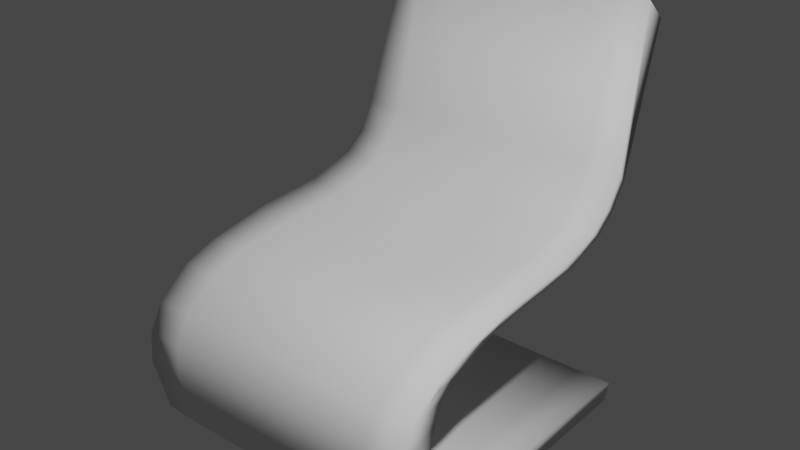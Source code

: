 # Source: Futuristic_chair_mk1.blend  (saved by Blender 2.82.7; exported with 4.5.12 LTS)
import bpy
from mathutils import Matrix  # noqa: F401  (used for matrix-valued properties, if any)

bpy.ops.wm.read_factory_settings(use_empty=True)
scene = bpy.context.scene
scene.name = 'Scene'

# ---- collections
col_collection = bpy.data.collections.new('Collection'); scene.collection.children.link(col_collection)

# ---- materials (node trees are filled in below, after node groups)
mat_material_001 = bpy.data.materials.new('Material.001')
mat_material_001.use_transparent_shadow = False
mat_material_001.roughness = 1.0
mat_material_001.specular_intensity = 0.0

# ---- material node trees

# ---- world
world_world = bpy.data.worlds.new('World'); scene.world = world_world
world_world.use_nodes = True; world_world.node_tree.nodes.clear()
_N = world_world.node_tree.nodes; _L = world_world.node_tree.links
n0 = _N.new('ShaderNodeOutputWorld'); n0.name = 'World Output'; n0.location = (300, 300)
n1 = _N.new('ShaderNodeBackground'); n1.name = 'Background'; n1.location = (10, 300)
n1.inputs[0].default_value = (0.05088, 0.05088, 0.05088, 1.0)
_L.new(n1.outputs[0], n0.inputs[0])
n0.is_active_output = True
world_world.color = (0.05088, 0.05088, 0.05088)
world_world.use_sun_shadow = False
world_world.sun_shadow_jitter_overblur = 0.0

# ---- lights
light_light = bpy.data.lights.new('Light', 'POINT')
light_light.transmission_factor = 0.0
light_light.energy = 1000.0
light_light.shadow_soft_size = 0.1
light_light.shadow_maximum_resolution = 0.006
light_light.use_absolute_resolution = True

# ---- meshes
me_plane = bpy.data.meshes.new('Plane')
me_plane.from_pydata([(-0.99, 1.062, 0.1005), (0.99, 1.062, 0.1005), (-1.0, 1.0, 0.0), (1.0, 1.0, 0.0), (-1.0, -1.1, 0.2), (1.0, -1.1, 0.2), (-1.0, -1.2, 0.6), (1.0, -1.2, 0.6), (-1.0, -1.18, 0.8), (1.0, -1.18, 0.8), (-0.9322, 1.2, 2.724), (0.9322, 1.2, 2.724), (-1.0, 0.6361, 1.415), (-1.0, 0.2991, 1.326), (1.0, 0.2991, 1.326), (1.0, 0.6361, 1.415), (-1.0, 0.9104, 1.714), (-1.0, 0.7891, 1.532), (1.0, 0.7891, 1.532), (1.0, 0.9104, 1.714), (-1.0, -0.1708, 1.3), (-1.0, -0.6175, 1.228), (1.0, -0.6175, 1.228), (1.0, -0.1708, 1.3), (-1.0, -1.018, 0.08695), (-1.0, -0.7707, 0.008931), (1.0, -0.7707, 0.008931), (1.0, -1.018, 0.08695), (-0.99, -0.9175, 0.6405), (0.99, -0.9175, 0.6405), (-0.99, 1.242, 2.621), (0.99, 1.242, 2.621), (0.99, 0.735, 1.374), (0.99, 0.4316, 1.271), (-0.99, 0.4316, 1.271), (-0.99, 0.735, 1.374), (-0.99, 0.8727, 1.479), (-0.99, 0.9818, 1.643), (0.99, 0.9818, 1.643), (0.99, 0.8727, 1.479), (-0.99, -0.3932, 1.205), (-0.99, 0.008781, 1.238), (0.99, 0.008781, 1.238), (0.99, -0.3932, 1.205), (-0.99, -0.2051, 0.1412), (0.99, -0.2051, 0.1412), (-1.0, -1.084, 0.9737), (-1.0, -0.856, 1.148), (-0.9942, -0.8484, 1.095), (1.0, -0.856, 1.148), (1.0, -1.084, 0.9737), (0.9942, -0.8484, 1.095), (0.0, 1.0, 0.0), (0.0, -1.1, 0.2), (0.0, 1.062, 0.1005), (0.0, -0.9175, 0.6405), (0.0, -1.2, 0.6), (0.0, -1.18, 0.8), (0.0, 1.2, 2.8), (0.0, 0.2991, 1.23), (0.0, 0.6361, 1.319), (0.0, 0.9104, 1.714), (0.0, 0.7891, 1.532), (0.0, -0.1708, 1.204), (0.0, -0.6175, 1.228), (0.0, -1.018, 0.08695), (0.0, -0.7707, 0.008931), (0.0, 1.242, 2.621), (0.0, 0.4316, 1.175), (0.0, 0.735, 1.278), (0.0, 0.9818, 1.643), (0.0, 0.8727, 1.479), (0.0, 0.008781, 1.142), (0.0, -0.3932, 1.175), (0.0, -0.2051, 0.1412), (0.0, -1.084, 0.9737), (0.0, -0.856, 1.148), (-0.5, 1.0, 0.0), (-0.495, 1.062, 0.1005), (-0.5, 0.2991, 1.271), (-0.5, 0.7891, 1.532), (-0.5, -0.6175, 1.228), (-0.5, -0.7707, 0.008931), (-0.495, 0.4316, 1.216), (-0.495, 0.8727, 1.479), (-0.495, -0.3932, 1.205), (-0.495, -0.2051, 0.1412), (-0.5, -0.856, 1.148), (-0.5, -1.1, 0.2), (-0.495, -0.9175, 0.6405), (-0.5, -1.2, 0.6), (-0.5, -1.18, 0.8), (-0.5, 1.2, 2.8), (-0.5, 0.6361, 1.36), (-0.5, 0.9104, 1.714), (-0.5, -0.1708, 1.245), (-0.5, -1.018, 0.08695), (-0.495, 1.242, 2.621), (-0.495, 0.735, 1.319), (-0.495, 0.9818, 1.643), (-0.495, 0.008781, 1.183), (-0.5, -1.084, 0.9737), (0.5, -1.1, 0.2), (0.495, -0.9175, 0.6405), (0.5, -1.2, 0.6), (0.5, -1.18, 0.8), (0.5, 1.2, 2.8), (0.5, 0.6361, 1.36), (0.5, 0.9104, 1.714), (0.5, -0.1708, 1.245), (0.5, -1.018, 0.08695), (0.495, 1.242, 2.621), (0.495, 0.735, 1.319), (0.495, 0.9818, 1.643), (0.495, 0.008781, 1.183), (0.5, -1.084, 0.9737), (0.5, 1.0, 0.0), (0.495, 1.062, 0.1005), (0.5, 0.2991, 1.271), (0.5, 0.7891, 1.532), (0.5, -0.6175, 1.228), (0.5, -0.7707, 0.008931), (0.495, 0.4316, 1.216), (0.495, 0.8727, 1.479), (0.495, -0.3932, 1.205), (0.495, -0.2051, 0.1412), (0.5, -0.856, 1.148), (-0.25, -1.1, 0.2), (-0.2475, -0.9175, 0.6405), (-0.25, -1.2, 0.6), (-0.25, -1.18, 0.8), (-0.25, 1.2, 2.8), (-0.25, 0.6361, 1.342), (-0.25, 0.9104, 1.714), (-0.25, -0.1708, 1.228), (-0.25, -1.018, 0.08695), (-0.2475, 1.242, 2.621), (-0.2475, 0.735, 1.302), (-0.2475, 0.9818, 1.643), (-0.2475, 0.008781, 1.166), (-0.25, -1.084, 0.9737), (-0.25, 1.0, 0.0), (-0.2475, 1.062, 0.1005), (-0.25, 0.2991, 1.254), (-0.25, 0.7891, 1.532), (-0.25, -0.6175, 1.228), (-0.25, -0.7707, 0.008931), (-0.2475, 0.4316, 1.198), (-0.2475, 0.8727, 1.479), (-0.2475, -0.3932, 1.205), (-0.2475, -0.2051, 0.1412), (-0.25, -0.856, 1.148), (0.25, 1.0, 0.0), (0.2475, 1.062, 0.1005), (0.25, 0.2991, 1.254), (0.25, 0.7891, 1.532), (0.25, -0.6175, 1.228), (0.25, -0.7707, 0.008931), (0.2475, 0.4316, 1.198), (0.2475, 0.8727, 1.479), (0.2475, -0.3932, 1.205), (0.2475, -0.2051, 0.1412), (0.25, -0.856, 1.148), (0.25, -1.1, 0.2), (0.2475, -0.9175, 0.6405), (0.25, -1.2, 0.6), (0.25, -1.18, 0.8), (0.25, 1.2, 2.8), (0.25, 0.6361, 1.342), (0.25, 0.9104, 1.714), (0.25, -0.1708, 1.228), (0.25, -1.018, 0.08695), (0.2475, 1.242, 2.621), (0.2475, 0.735, 1.302), (0.2475, 0.9818, 1.643), (0.2475, 0.008781, 1.166), (0.25, -1.084, 0.9737), (-0.75, 1.0, 0.0), (-0.7425, 1.062, 0.1005), (-0.75, 0.2991, 1.299), (-0.75, 0.7891, 1.532), (-0.75, -0.6175, 1.228), (-0.75, -0.7707, 0.008931), (-0.7425, 0.4316, 1.243), (-0.7425, 0.8727, 1.479), (-0.7425, -0.3932, 1.205), (-0.7425, -0.2051, 0.1412), (-0.75, -0.856, 1.148), (-0.75, -1.1, 0.2), (-0.7425, -0.9175, 0.6405), (-0.75, -1.2, 0.6), (-0.75, -1.18, 0.8), (-0.75, 1.2, 2.8), (-0.75, 0.6361, 1.387), (-0.75, 0.9104, 1.714), (-0.75, -0.1708, 1.272), (-0.75, -1.018, 0.08695), (-0.7425, 1.242, 2.621), (-0.7425, 0.735, 1.346), (-0.7425, 0.9818, 1.643), (-0.7425, 0.008781, 1.211), (-0.75, -1.084, 0.9737), (0.7535, -1.1, 0.2), (0.7459, -0.9175, 0.6405), (0.7535, -1.2, 0.6), (0.7535, -1.18, 0.8), (0.7535, 1.2, 2.8), (0.7535, 0.6361, 1.387), (0.7535, 0.9104, 1.714), (0.7535, -0.1708, 1.273), (0.7535, -1.018, 0.08695), (0.7459, 1.242, 2.621), (0.7459, 0.735, 1.346), (0.7459, 0.9818, 1.643), (0.7459, 0.008781, 1.211), (0.7535, -1.084, 0.9737), (0.7535, 1.0, 0.0), (0.7459, 1.062, 0.1005), (0.7535, 0.2991, 1.299), (0.7535, 0.7891, 1.532), (0.7535, -0.6175, 1.228), (0.7535, -0.7707, 0.008931), (0.7459, 0.4316, 1.243), (0.7459, 0.8727, 1.479), (0.7459, -0.3932, 1.205), (0.7459, -0.2051, 0.1412), (0.7535, -0.856, 1.148), (-0.99, -0.6624, 1.116), (-0.99, -0.7814, 1.025), (-0.993, -0.8166, 1.093), (0.99, -0.7814, 1.025), (0.99, -0.6624, 1.116), (0.993, -0.8166, 1.093), (0.0, -0.6606, 1.109), (0.0, -0.7814, 1.025), (-0.495, -0.6624, 1.116), (-0.495, -0.7814, 1.025), (0.495, -0.6624, 1.116), (0.495, -0.7814, 1.025), (-0.2475, -0.7814, 1.025), (-0.2475, -0.6624, 1.116), (0.2475, -0.7814, 1.025), (0.2475, -0.6624, 1.116), (-0.7425, -0.7814, 1.025), (-0.7425, -0.6624, 1.116), (0.7459, -0.7814, 1.025), (0.7459, -0.6624, 1.116), (-0.99, -0.8657, 0.8983), (-0.99, -0.9175, 0.7271), (-0.9933, -1.011, 0.8138), (0.99, -0.9175, 0.7271), (0.99, -0.8657, 0.8983), (0.9933, -1.011, 0.8138), (0.0, -0.8657, 0.8983), (0.0, -0.9175, 0.7271), (-0.495, -0.8657, 0.8983), (-0.495, -0.9175, 0.7271), (0.495, -0.8657, 0.8983), (0.495, -0.9175, 0.7271), (-0.2475, -0.9175, 0.7271), (-0.2475, -0.8657, 0.8983), (0.2475, -0.9175, 0.7271), (0.2475, -0.8657, 0.8983), (-0.7425, -0.9175, 0.7271), (-0.7425, -0.8657, 0.8983), (0.7459, -0.9175, 0.7271), (0.7459, -0.8657, 0.8983), (-0.99, -0.9001, 0.4899), (-0.99, -0.8214, 0.3506), (-0.9925, -0.9417, 0.3684), (0.99, -0.8214, 0.3506), (0.99, -0.9001, 0.4899), (0.9925, -0.9417, 0.3684), (0.0, -0.9001, 0.4899), (0.0, -0.8214, 0.3506), (-0.495, -0.9001, 0.4899), (-0.495, -0.8214, 0.3506), (0.495, -0.9001, 0.4899), (0.495, -0.8214, 0.3506), (-0.2475, -0.8214, 0.3506), (-0.2475, -0.9001, 0.4899), (0.2475, -0.8214, 0.3506), (0.2475, -0.9001, 0.4899), (-0.7425, -0.8214, 0.3506), (-0.7425, -0.9001, 0.4899), (0.7459, -0.8214, 0.3506), (0.7459, -0.9001, 0.4899), (-0.99, -0.7752, 0.3052), (-0.99, -0.6529, 0.2391), (-0.9921, -0.7864, 0.2188), (0.99, -0.6529, 0.2391), (0.99, -0.7752, 0.3052), (0.9921, -0.7864, 0.2188), (0.0, -0.7752, 0.3052), (0.0, -0.6529, 0.2391), (-0.495, -0.7752, 0.3052), (-0.495, -0.6529, 0.2391), (0.495, -0.7752, 0.3052), (0.495, -0.6529, 0.2391), (-0.2475, -0.6529, 0.2391), (-0.2475, -0.7752, 0.3052), (0.2475, -0.6529, 0.2391), (0.2475, -0.7752, 0.3052), (-0.7425, -0.6529, 0.2391), (-0.7425, -0.7752, 0.3052), (0.7459, -0.6529, 0.2391), (0.7459, -0.7752, 0.3052)], [], [(196, 188, 4, 24), (284, 267, 28, 189), (188, 190, 6, 4), (190, 191, 8, 6), (29, 203, 265, 250), (191, 201, 46, 8), (179, 193, 12, 13), (194, 192, 10, 16), (208, 219, 18, 19), (219, 207, 15, 18), (209, 220, 22, 23), (195, 179, 13, 20), (210, 221, 26, 27), (221, 216, 3, 26), (291, 306, 285, 270), (264, 247, 228, 243), (55, 128, 259, 254), (48, 47, 21, 40, 227, 229), (183, 34, 35, 198), (199, 37, 30, 197), (213, 38, 39, 223), (223, 39, 32, 212), (214, 42, 43, 224), (200, 41, 34, 183), (27, 26, 45, 290, 292), (225, 45, 1, 217), (16, 10, 30, 37), (231, 246, 224, 43), (26, 3, 1, 45), (21, 20, 41, 40), (206, 11, 31, 211), (7, 5, 272, 271, 29), (177, 2, 0, 178), (15, 14, 33, 32), (271, 286, 203, 29), (23, 22, 43, 42), (13, 12, 35, 34), (14, 23, 42, 33), (20, 13, 34, 41), (17, 16, 37, 36), (273, 280, 128, 55), (25, 24, 289, 288, 44), (244, 227, 40, 185), (19, 18, 39, 38), (24, 4, 269, 268, 287, 289), (51, 50, 9, 252, 251, 230, 232), (12, 17, 36, 35), (8, 46, 48, 229, 228, 247, 249), (5, 27, 292, 291, 270, 272), (18, 15, 32, 39), (11, 19, 38, 31), (251, 266, 245, 230), (2, 25, 44, 0), (46, 47, 48), (49, 50, 51), (215, 50, 49, 226), (187, 181, 21, 47), (162, 156, 64, 76), (140, 75, 76, 151), (152, 52, 54, 153), (131, 58, 67, 136), (150, 74, 54, 142), (294, 301, 161, 74), (175, 72, 68, 158), (139, 72, 73, 149), (148, 71, 69, 137), (138, 70, 71, 148), (174, 70, 67, 172), (158, 68, 69, 173), (89, 189, 263, 256), (257, 262, 241, 238), (262, 253, 234, 241), (299, 294, 74, 150), (146, 141, 52, 66), (135, 146, 66, 65), (170, 154, 59, 63), (134, 145, 64, 63), (144, 132, 60, 62), (133, 144, 62, 61), (169, 167, 58, 61), (154, 168, 60, 59), (166, 176, 75, 57), (165, 166, 57, 56), (163, 165, 56, 53), (297, 302, 281, 278), (171, 163, 53, 65), (194, 180, 80, 94), (180, 193, 93, 80), (195, 181, 81, 95), (196, 182, 82, 96), (182, 177, 77, 82), (199, 99, 84, 184), (184, 84, 98, 198), (200, 100, 85, 185), (296, 299, 150, 86), (186, 86, 78, 178), (192, 92, 97, 197), (201, 101, 87, 187), (151, 145, 81, 87), (141, 77, 78, 142), (139, 100, 83, 147), (138, 99, 97, 136), (147, 83, 98, 137), (237, 242, 160, 124), (235, 244, 185, 85), (260, 255, 236, 239), (277, 282, 164, 103), (134, 143, 79, 95), (133, 131, 92, 94), (143, 132, 93, 79), (130, 140, 101, 91), (129, 130, 91, 90), (127, 129, 90, 88), (275, 284, 189, 89), (135, 127, 88, 96), (210, 202, 102, 110), (202, 204, 104, 102), (204, 205, 105, 104), (205, 215, 115, 105), (218, 207, 107, 118), (208, 206, 106, 108), (209, 218, 118, 109), (266, 257, 238, 245), (222, 122, 112, 212), (213, 113, 111, 211), (214, 114, 122, 222), (216, 116, 117, 217), (226, 220, 120, 126), (176, 115, 126, 162), (167, 106, 111, 172), (161, 125, 117, 153), (298, 305, 225, 125), (175, 114, 124, 160), (159, 123, 112, 173), (174, 113, 123, 159), (157, 152, 116, 121), (171, 157, 121, 110), (170, 156, 120, 109), (155, 168, 107, 119), (169, 155, 119, 108), (65, 53, 127, 135), (303, 296, 86, 186), (53, 56, 129, 127), (56, 57, 130, 129), (57, 75, 140, 130), (59, 60, 132, 143), (61, 58, 131, 133), (63, 59, 143, 134), (282, 273, 55, 164), (164, 55, 254, 261), (253, 260, 239, 234), (242, 233, 73, 160), (68, 147, 137, 69), (70, 138, 136, 67), (72, 139, 147, 68), (52, 141, 142, 54), (76, 64, 145, 151), (94, 80, 144, 133), (80, 93, 132, 144), (95, 81, 145, 134), (96, 82, 146, 135), (82, 77, 141, 146), (99, 138, 148, 84), (84, 148, 137, 98), (100, 139, 149, 85), (300, 295, 276, 279), (86, 150, 142, 78), (92, 131, 136, 97), (101, 140, 151, 87), (61, 62, 155, 169), (62, 60, 168, 155), (63, 64, 156, 170), (65, 66, 157, 171), (66, 52, 152, 157), (70, 174, 159, 71), (71, 159, 173, 69), (72, 175, 160, 73), (302, 293, 274, 281), (74, 161, 153, 54), (58, 167, 172, 67), (75, 176, 162, 76), (110, 102, 163, 171), (286, 277, 103, 203), (102, 104, 165, 163), (104, 105, 166, 165), (105, 115, 176, 166), (118, 107, 168, 154), (108, 106, 167, 169), (109, 118, 154, 170), (301, 298, 125, 161), (203, 103, 258, 265), (246, 237, 124, 224), (103, 164, 261, 258), (122, 158, 173, 112), (113, 174, 172, 111), (114, 175, 158, 122), (116, 152, 153, 117), (126, 120, 156, 162), (46, 201, 187, 47), (10, 192, 197, 30), (44, 186, 178, 0), (304, 287, 268, 283), (41, 200, 185, 40), (36, 184, 198, 35), (37, 199, 184, 36), (25, 2, 177, 182), (24, 25, 182, 196), (20, 21, 181, 195), (17, 12, 193, 180), (16, 17, 180, 194), (87, 81, 181, 187), (77, 177, 178, 78), (100, 200, 183, 83), (99, 199, 197, 97), (83, 183, 198, 98), (240, 235, 85, 149), (255, 264, 243, 236), (128, 89, 256, 259), (280, 275, 89, 128), (95, 79, 179, 195), (94, 92, 192, 194), (79, 93, 193, 179), (91, 101, 201, 191), (90, 91, 191, 190), (88, 90, 190, 188), (295, 304, 283, 276), (96, 88, 188, 196), (49, 22, 220, 226), (3, 216, 217, 1), (42, 214, 222, 33), (38, 213, 211, 31), (33, 222, 212, 32), (233, 240, 149, 73), (22, 49, 51, 232, 231, 43), (9, 7, 29, 250, 252), (305, 290, 45, 225), (23, 14, 218, 209), (19, 11, 206, 208), (14, 15, 207, 218), (9, 50, 215, 205), (7, 9, 205, 204), (5, 7, 204, 202), (293, 300, 279, 274), (27, 5, 202, 210), (115, 215, 226, 126), (106, 206, 211, 111), (125, 225, 217, 117), (306, 297, 278, 285), (114, 214, 224, 124), (123, 223, 212, 112), (113, 213, 223, 123), (121, 116, 216, 221), (110, 121, 221, 210), (109, 120, 220, 209), (119, 107, 207, 219), (108, 119, 219, 208), (227, 228, 229), (230, 231, 232), (246, 231, 230, 245), (240, 233, 234, 239), (244, 235, 236, 243), (242, 237, 238, 241), (235, 240, 239, 236), (233, 242, 241, 234), (227, 244, 243, 228), (237, 246, 245, 238), (189, 28, 248, 263), (247, 248, 249), (250, 251, 252), (266, 251, 250, 265), (260, 253, 254, 259), (264, 255, 256, 263), (262, 257, 258, 261), (255, 260, 259, 256), (253, 262, 261, 254), (247, 264, 263, 248), (257, 266, 265, 258), (6, 8, 249, 248, 28), (267, 268, 269), (270, 271, 272), (286, 271, 270, 285), (280, 273, 274, 279), (284, 275, 276, 283), (282, 277, 278, 281), (275, 280, 279, 276), (273, 282, 281, 274), (267, 284, 283, 268), (277, 286, 285, 278), (4, 6, 28, 267, 269), (287, 288, 289), (290, 291, 292), (306, 291, 290, 305), (300, 293, 294, 299), (304, 295, 296, 303), (302, 297, 298, 301), (295, 300, 299, 296), (293, 302, 301, 294), (287, 304, 303, 288), (297, 306, 305, 298), (288, 303, 186, 44)])
me_plane.polygons.foreach_set('use_smooth', [True] * 300)
_uv = me_plane.uv_layers.new(name='UVMap')
_uv.uv.foreach_set('vector', [0.125, 0.0, 0.125, 0.0, 0.0, 0.0, 0.0, 0.0, 0.125, 0.0, 0.0, 0.0, 0.0, 0.0, 0.125, 0.0, 0.125, 0.0, 0.125, 0.0, 0.0, 0.0, 0.0, 0.0, 0.125, 0.0, 0.125, 0.0, 0.0, 0.0, 0.0, 0.0, 1.0, 0.0, 0.8767, 0.0, 0.8767, 0.0, 1.0, 0.0, 0.125, 0.0, 0.125, 0.0, 0.0, 0.0, 0.0, 0.0, 0.125, 0.0, 0.125, 0.0, 0.0, 0.0, 0.0, 0.0, 0.125, 0.0, 0.125, 0.0, 0.0, 0.0, 0.0, 0.0, 0.8767, 0.0, 0.8767, 0.0, 1.0, 0.0, 1.0, 0.0, 0.8767, 0.0, 0.8767, 0.0, 1.0, 0.0, 1.0, 0.0, 0.8767, 0.0, 0.8767, 0.0, 1.0, 0.0, 1.0, 0.0, 0.125, 0.0, 0.125, 0.0, 0.0, 0.0, 0.0, 0.0, 0.8767, 0.0, 0.8767, 0.04861, 1.0, 0.04861, 1.0, 0.0, 0.8767, 0.04861, 0.8767, 1.0, 1.0, 1.0, 1.0, 0.04861, 1.0, 0.0, 0.8767, 0.0, 0.8767, 0.0, 1.0, 0.0, 0.125, 0.0, 0.0, 0.0, 0.0, 0.0, 0.125, 0.0, 0.5, 0.0, 0.375, 0.0, 0.375, 0.0, 0.5, 0.0, 0.0, 0.0, 0.0, 0.0, 0.0, 0.0, 0.0, 0.0, 0.0, 0.0, 0.0, 0.0, 0.125, 0.0, 0.0, 0.0, 0.0, 0.0, 0.125, 0.0, 0.125, 0.0, 0.0, 0.0, 0.0, 0.0, 0.125, 0.0, 0.8767, 0.0, 1.0, 0.0, 1.0, 0.0, 0.8767, 0.0, 0.8767, 0.0, 1.0, 0.0, 1.0, 0.0, 0.8767, 0.0, 0.8767, 0.0, 1.0, 0.0, 1.0, 0.0, 0.8767, 0.0, 0.125, 0.0, 0.0, 0.0, 0.0, 0.0, 0.125, 0.0, 1.0, 0.0, 1.0, 0.04861, 1.0, 0.04861, 1.0, 0.006625, 1.0, 0.0, 0.8767, 0.04861, 1.0, 0.04861, 1.0, 1.0, 0.8767, 1.0, 0.0, 0.0, 0.0, 0.0, 0.0, 0.0, 0.0, 0.0, 1.0, 0.0, 0.8767, 0.0, 0.8767, 0.0, 1.0, 0.0, 1.0, 0.04861, 1.0, 1.0, 1.0, 1.0, 1.0, 0.04861, 0.0, 0.0, 0.0, 0.0, 0.0, 0.0, 0.0, 0.0, 0.8767, 0.0, 1.0, 0.0, 1.0, 0.0, 0.8767, 0.0, 1.0, 0.0, 1.0, 0.0, 1.0, 0.0, 1.0, 0.0, 1.0, 0.0, 0.125, 1.0, 0.0, 1.0, 0.0, 1.0, 0.125, 1.0, 1.0, 0.0, 1.0, 0.0, 1.0, 0.0, 1.0, 0.0, 1.0, 0.0, 0.8767, 0.0, 0.8767, 0.0, 1.0, 0.0, 1.0, 0.0, 1.0, 0.0, 1.0, 0.0, 1.0, 0.0, 0.0, 0.0, 0.0, 0.0, 0.0, 0.0, 0.0, 0.0, 1.0, 0.0, 1.0, 0.0, 1.0, 0.0, 1.0, 0.0, 0.0, 0.0, 0.0, 0.0, 0.0, 0.0, 0.0, 0.0, 0.0, 0.0, 0.0, 0.0, 0.0, 0.0, 0.0, 0.0, 0.5, 0.0, 0.375, 0.0, 0.375, 0.0, 0.5, 0.0, 0.0, 0.04861, 0.0, 0.0, 0.0, 0.0, 0.0, 0.006625, 0.0, 0.04861, 0.125, 0.0, 0.0, 0.0, 0.0, 0.0, 0.125, 0.0, 1.0, 0.0, 1.0, 0.0, 1.0, 0.0, 1.0, 0.0, 0.0, 0.0, 0.0, 0.0, 0.0, 0.0, 0.0, 0.0, 0.0, 0.0, 0.0, 0.0, 1.0, 0.0, 1.0, 0.0, 1.0, 0.0, 1.0, 0.0, 1.0, 0.0, 1.0, 0.0, 1.0, 0.0, 0.0, 0.0, 0.0, 0.0, 0.0, 0.0, 0.0, 0.0, 0.0, 0.0, 0.0, 0.0, 0.0, 0.0, 0.0, 0.0, 0.0, 0.0, 0.0, 0.0, 0.0, 0.0, 1.0, 0.0, 1.0, 0.0, 1.0, 0.0, 1.0, 0.0, 1.0, 0.0, 1.0, 0.0, 1.0, 0.0, 1.0, 0.0, 1.0, 0.0, 1.0, 0.0, 1.0, 0.0, 1.0, 0.0, 1.0, 0.0, 1.0, 0.0, 1.0, 0.0, 0.8767, 0.0, 0.8767, 0.0, 1.0, 0.0, 0.0, 1.0, 0.0, 0.04861, 0.0, 0.04861, 0.0, 1.0, 0.0, 0.0, 0.0, 0.0, 0.0, 0.0, 1.0, 0.0, 1.0, 0.0, 1.0, 0.0, 0.8767, 0.0, 1.0, 0.0, 1.0, 0.0, 0.8767, 0.0, 0.125, 0.0, 0.125, 0.0, 0.0, 0.0, 0.0, 0.0, 0.625, 0.0, 0.625, 0.0, 0.5, 0.0, 0.5, 0.0, 0.375, 0.0, 0.5, 0.0, 0.5, 0.0, 0.375, 0.0, 0.625, 1.0, 0.5, 1.0, 0.5, 1.0, 0.625, 1.0, 0.375, 0.0, 0.5, 0.0, 0.5, 0.0, 0.375, 0.0, 0.375, 0.04861, 0.5, 0.04861, 0.5, 1.0, 0.375, 1.0, 0.5, 0.006625, 0.625, 0.006625, 0.625, 0.04861, 0.5, 0.04861, 0.625, 0.0, 0.5, 0.0, 0.5, 0.0, 0.625, 0.0, 0.375, 0.0, 0.5, 0.0, 0.5, 0.0, 0.375, 0.0, 0.375, 0.0, 0.5, 0.0, 0.5, 0.0, 0.375, 0.0, 0.375, 0.0, 0.5, 0.0, 0.5, 0.0, 0.375, 0.0, 0.625, 0.0, 0.5, 0.0, 0.5, 0.0, 0.625, 0.0, 0.625, 0.0, 0.5, 0.0, 0.5, 0.0, 0.625, 0.0, 0.25, 0.0, 0.125, 0.0, 0.125, 0.0, 0.25, 0.0, 0.75, 0.0, 0.625, 0.0, 0.625, 0.0, 0.75, 0.0, 0.625, 0.0, 0.5, 0.0, 0.5, 0.0, 0.625, 0.0, 0.375, 0.006625, 0.5, 0.006625, 0.5, 0.04861, 0.375, 0.04861, 0.375, 0.04861, 0.375, 1.0, 0.5, 1.0, 0.5, 0.04861, 0.375, 0.0, 0.375, 0.04861, 0.5, 0.04861, 0.5, 0.0, 0.625, 0.0, 0.625, 0.0, 0.5, 0.0, 0.5, 0.0, 0.375, 0.0, 0.375, 0.0, 0.5, 0.0, 0.5, 0.0, 0.375, 0.0, 0.375, 0.0, 0.5, 0.0, 0.5, 0.0, 0.375, 0.0, 0.375, 0.0, 0.5, 0.0, 0.5, 0.0, 0.625, 0.0, 0.625, 0.0, 0.5, 0.0, 0.5, 0.0, 0.625, 0.0, 0.625, 0.0, 0.5, 0.0, 0.5, 0.0, 0.625, 0.0, 0.625, 0.0, 0.5, 0.0, 0.5, 0.0, 0.625, 0.0, 0.625, 0.0, 0.5, 0.0, 0.5, 0.0, 0.625, 0.0, 0.625, 0.0, 0.5, 0.0, 0.5, 0.0, 0.75, 0.0, 0.625, 0.0, 0.625, 0.0, 0.75, 0.0, 0.625, 0.0, 0.625, 0.0, 0.5, 0.0, 0.5, 0.0, 0.125, 0.0, 0.125, 0.0, 0.25, 0.0, 0.25, 0.0, 0.125, 0.0, 0.125, 0.0, 0.25, 0.0, 0.25, 0.0, 0.125, 0.0, 0.125, 0.0, 0.25, 0.0, 0.25, 0.0, 0.125, 0.0, 0.125, 0.04861, 0.25, 0.04861, 0.25, 0.0, 0.125, 0.04861, 0.125, 1.0, 0.25, 1.0, 0.25, 0.04861, 0.125, 0.0, 0.25, 0.0, 0.25, 0.0, 0.125, 0.0, 0.125, 0.0, 0.25, 0.0, 0.25, 0.0, 0.125, 0.0, 0.125, 0.0, 0.25, 0.0, 0.25, 0.0, 0.125, 0.0, 0.25, 0.006625, 0.375, 0.006625, 0.375, 0.04861, 0.25, 0.04861, 0.125, 0.04861, 0.25, 0.04861, 0.25, 1.0, 0.125, 1.0, 0.125, 0.0, 0.25, 0.0, 0.25, 0.0, 0.125, 0.0, 0.125, 0.0, 0.25, 0.0, 0.25, 0.0, 0.125, 0.0, 0.375, 0.0, 0.375, 0.0, 0.25, 0.0, 0.25, 0.0, 0.375, 1.0, 0.25, 1.0, 0.25, 1.0, 0.375, 1.0, 0.375, 0.0, 0.25, 0.0, 0.25, 0.0, 0.375, 0.0, 0.375, 0.0, 0.25, 0.0, 0.25, 0.0, 0.375, 0.0, 0.375, 0.0, 0.25, 0.0, 0.25, 0.0, 0.375, 0.0, 0.75, 0.0, 0.625, 0.0, 0.625, 0.0, 0.75, 0.0, 0.25, 0.0, 0.125, 0.0, 0.125, 0.0, 0.25, 0.0, 0.375, 0.0, 0.25, 0.0, 0.25, 0.0, 0.375, 0.0, 0.75, 0.0, 0.625, 0.0, 0.625, 0.0, 0.75, 0.0, 0.375, 0.0, 0.375, 0.0, 0.25, 0.0, 0.25, 0.0, 0.375, 0.0, 0.375, 0.0, 0.25, 0.0, 0.25, 0.0, 0.375, 0.0, 0.375, 0.0, 0.25, 0.0, 0.25, 0.0, 0.375, 0.0, 0.375, 0.0, 0.25, 0.0, 0.25, 0.0, 0.375, 0.0, 0.375, 0.0, 0.25, 0.0, 0.25, 0.0, 0.375, 0.0, 0.375, 0.0, 0.25, 0.0, 0.25, 0.0, 0.25, 0.0, 0.125, 0.0, 0.125, 0.0, 0.25, 0.0, 0.375, 0.0, 0.375, 0.0, 0.25, 0.0, 0.25, 0.0, 0.8767, 0.0, 0.8767, 0.0, 0.75, 0.0, 0.75, 0.0, 0.8767, 0.0, 0.8767, 0.0, 0.75, 0.0, 0.75, 0.0, 0.8767, 0.0, 0.8767, 0.0, 0.75, 0.0, 0.75, 0.0, 0.8767, 0.0, 0.8767, 0.0, 0.75, 0.0, 0.75, 0.0, 0.8767, 0.0, 0.8767, 0.0, 0.75, 0.0, 0.75, 0.0, 0.8767, 0.0, 0.8767, 0.0, 0.75, 0.0, 0.75, 0.0, 0.8767, 0.0, 0.8767, 0.0, 0.75, 0.0, 0.75, 0.0, 0.8767, 0.0, 0.75, 0.0, 0.75, 0.0, 0.8767, 0.0, 0.8767, 0.0, 0.75, 0.0, 0.75, 0.0, 0.8767, 0.0, 0.8767, 0.0, 0.75, 0.0, 0.75, 0.0, 0.8767, 0.0, 0.8767, 0.0, 0.75, 0.0, 0.75, 0.0, 0.8767, 0.0, 0.8767, 1.0, 0.75, 1.0, 0.75, 1.0, 0.8767, 1.0, 0.8767, 0.0, 0.8767, 0.0, 0.75, 0.0, 0.75, 0.0, 0.625, 0.0, 0.75, 0.0, 0.75, 0.0, 0.625, 0.0, 0.625, 0.0, 0.75, 0.0, 0.75, 0.0, 0.625, 0.0, 0.625, 0.04861, 0.75, 0.04861, 0.75, 1.0, 0.625, 1.0, 0.75, 0.006625, 0.8767, 0.006625, 0.8767, 0.04861, 0.75, 0.04861, 0.625, 0.0, 0.75, 0.0, 0.75, 0.0, 0.625, 0.0, 0.625, 0.0, 0.75, 0.0, 0.75, 0.0, 0.625, 0.0, 0.625, 0.0, 0.75, 0.0, 0.75, 0.0, 0.625, 0.0, 0.625, 0.04861, 0.625, 1.0, 0.75, 1.0, 0.75, 0.04861, 0.625, 0.0, 0.625, 0.04861, 0.75, 0.04861, 0.75, 0.0, 0.625, 0.0, 0.625, 0.0, 0.75, 0.0, 0.75, 0.0, 0.625, 0.0, 0.625, 0.0, 0.75, 0.0, 0.75, 0.0, 0.625, 0.0, 0.625, 0.0, 0.75, 0.0, 0.75, 0.0, 0.5, 0.0, 0.5, 0.0, 0.375, 0.0, 0.375, 0.0, 0.125, 0.006625, 0.25, 0.006625, 0.25, 0.04861, 0.125, 0.04861, 0.5, 0.0, 0.5, 0.0, 0.375, 0.0, 0.375, 0.0, 0.5, 0.0, 0.5, 0.0, 0.375, 0.0, 0.375, 0.0, 0.5, 0.0, 0.5, 0.0, 0.375, 0.0, 0.375, 0.0, 0.5, 0.0, 0.5, 0.0, 0.375, 0.0, 0.375, 0.0, 0.5, 0.0, 0.5, 0.0, 0.375, 0.0, 0.375, 0.0, 0.5, 0.0, 0.5, 0.0, 0.375, 0.0, 0.375, 0.0, 0.625, 0.0, 0.5, 0.0, 0.5, 0.0, 0.625, 0.0, 0.625, 0.0, 0.5, 0.0, 0.5, 0.0, 0.625, 0.0, 0.5, 0.0, 0.375, 0.0, 0.375, 0.0, 0.5, 0.0, 0.625, 0.0, 0.5, 0.0, 0.5, 0.0, 0.625, 0.0, 0.5, 0.0, 0.375, 0.0, 0.375, 0.0, 0.5, 0.0, 0.5, 0.0, 0.375, 0.0, 0.375, 0.0, 0.5, 0.0, 0.5, 0.0, 0.375, 0.0, 0.375, 0.0, 0.5, 0.0, 0.5, 1.0, 0.375, 1.0, 0.375, 1.0, 0.5, 1.0, 0.5, 0.0, 0.5, 0.0, 0.375, 0.0, 0.375, 0.0, 0.25, 0.0, 0.25, 0.0, 0.375, 0.0, 0.375, 0.0, 0.25, 0.0, 0.25, 0.0, 0.375, 0.0, 0.375, 0.0, 0.25, 0.0, 0.25, 0.0, 0.375, 0.0, 0.375, 0.0, 0.25, 0.0, 0.25, 0.04861, 0.375, 0.04861, 0.375, 0.0, 0.25, 0.04861, 0.25, 1.0, 0.375, 1.0, 0.375, 0.04861, 0.25, 0.0, 0.375, 0.0, 0.375, 0.0, 0.25, 0.0, 0.25, 0.0, 0.375, 0.0, 0.375, 0.0, 0.25, 0.0, 0.25, 0.0, 0.375, 0.0, 0.375, 0.0, 0.25, 0.0, 0.375, 0.0, 0.25, 0.0, 0.25, 0.0, 0.375, 0.0, 0.25, 0.04861, 0.375, 0.04861, 0.375, 1.0, 0.25, 1.0, 0.25, 0.0, 0.375, 0.0, 0.375, 0.0, 0.25, 0.0, 0.25, 0.0, 0.375, 0.0, 0.375, 0.0, 0.25, 0.0, 0.5, 0.0, 0.5, 0.0, 0.625, 0.0, 0.625, 0.0, 0.5, 0.0, 0.5, 0.0, 0.625, 0.0, 0.625, 0.0, 0.5, 0.0, 0.5, 0.0, 0.625, 0.0, 0.625, 0.0, 0.5, 0.0, 0.5, 0.04861, 0.625, 0.04861, 0.625, 0.0, 0.5, 0.04861, 0.5, 1.0, 0.625, 1.0, 0.625, 0.04861, 0.5, 0.0, 0.625, 0.0, 0.625, 0.0, 0.5, 0.0, 0.5, 0.0, 0.625, 0.0, 0.625, 0.0, 0.5, 0.0, 0.5, 0.0, 0.625, 0.0, 0.625, 0.0, 0.5, 0.0, 0.625, 0.0, 0.5, 0.0, 0.5, 0.0, 0.625, 0.0, 0.5, 0.04861, 0.625, 0.04861, 0.625, 1.0, 0.5, 1.0, 0.5, 0.0, 0.625, 0.0, 0.625, 0.0, 0.5, 0.0, 0.5, 0.0, 0.625, 0.0, 0.625, 0.0, 0.5, 0.0, 0.75, 0.0, 0.75, 0.0, 0.625, 0.0, 0.625, 0.0, 0.8767, 0.0, 0.75, 0.0, 0.75, 0.0, 0.8767, 0.0, 0.75, 0.0, 0.75, 0.0, 0.625, 0.0, 0.625, 0.0, 0.75, 0.0, 0.75, 0.0, 0.625, 0.0, 0.625, 0.0, 0.75, 0.0, 0.75, 0.0, 0.625, 0.0, 0.625, 0.0, 0.75, 0.0, 0.75, 0.0, 0.625, 0.0, 0.625, 0.0, 0.75, 0.0, 0.75, 0.0, 0.625, 0.0, 0.625, 0.0, 0.75, 0.0, 0.75, 0.0, 0.625, 0.0, 0.625, 0.0, 0.625, 0.006625, 0.75, 0.006625, 0.75, 0.04861, 0.625, 0.04861, 0.8767, 0.0, 0.75, 0.0, 0.75, 0.0, 0.8767, 0.0, 0.8767, 0.0, 0.75, 0.0, 0.75, 0.0, 0.8767, 0.0, 0.75, 0.0, 0.625, 0.0, 0.625, 0.0, 0.75, 0.0, 0.75, 0.0, 0.625, 0.0, 0.625, 0.0, 0.75, 0.0, 0.75, 0.0, 0.625, 0.0, 0.625, 0.0, 0.75, 0.0, 0.75, 0.0, 0.625, 0.0, 0.625, 0.0, 0.75, 0.0, 0.75, 1.0, 0.625, 1.0, 0.625, 1.0, 0.75, 1.0, 0.75, 0.0, 0.75, 0.0, 0.625, 0.0, 0.625, 0.0, 0.0, 0.0, 0.125, 0.0, 0.125, 0.0, 0.0, 0.0, 0.0, 0.0, 0.125, 0.0, 0.125, 0.0, 0.0, 0.0, 0.0, 0.04861, 0.125, 0.04861, 0.125, 1.0, 0.0, 1.0, 0.125, 0.0, 0.0, 0.0, 0.0, 0.0, 0.125, 0.0, 0.0, 0.0, 0.125, 0.0, 0.125, 0.0, 0.0, 0.0, 0.0, 0.0, 0.125, 0.0, 0.125, 0.0, 0.0, 0.0, 0.0, 0.0, 0.125, 0.0, 0.125, 0.0, 0.0, 0.0, 0.0, 0.04861, 0.0, 1.0, 0.125, 1.0, 0.125, 0.04861, 0.0, 0.0, 0.0, 0.04861, 0.125, 0.04861, 0.125, 0.0, 0.0, 0.0, 0.0, 0.0, 0.125, 0.0, 0.125, 0.0, 0.0, 0.0, 0.0, 0.0, 0.125, 0.0, 0.125, 0.0, 0.0, 0.0, 0.0, 0.0, 0.125, 0.0, 0.125, 0.0, 0.25, 0.0, 0.25, 0.0, 0.125, 0.0, 0.125, 0.0, 0.25, 1.0, 0.125, 1.0, 0.125, 1.0, 0.25, 1.0, 0.25, 0.0, 0.125, 0.0, 0.125, 0.0, 0.25, 0.0, 0.25, 0.0, 0.125, 0.0, 0.125, 0.0, 0.25, 0.0, 0.25, 0.0, 0.125, 0.0, 0.125, 0.0, 0.25, 0.0, 0.375, 0.0, 0.25, 0.0, 0.25, 0.0, 0.375, 0.0, 0.25, 0.0, 0.125, 0.0, 0.125, 0.0, 0.25, 0.0, 0.375, 0.0, 0.25, 0.0, 0.25, 0.0, 0.375, 0.0, 0.375, 0.0, 0.25, 0.0, 0.25, 0.0, 0.375, 0.0, 0.25, 0.0, 0.25, 0.0, 0.125, 0.0, 0.125, 0.0, 0.25, 0.0, 0.25, 0.0, 0.125, 0.0, 0.125, 0.0, 0.25, 0.0, 0.25, 0.0, 0.125, 0.0, 0.125, 0.0, 0.25, 0.0, 0.25, 0.0, 0.125, 0.0, 0.125, 0.0, 0.25, 0.0, 0.25, 0.0, 0.125, 0.0, 0.125, 0.0, 0.25, 0.0, 0.25, 0.0, 0.125, 0.0, 0.125, 0.0, 0.25, 0.0, 0.125, 0.0, 0.125, 0.0, 0.25, 0.0, 0.25, 0.0, 0.25, 0.0, 0.125, 0.0, 0.125, 0.0, 1.0, 0.0, 1.0, 0.0, 0.8767, 0.0, 0.8767, 0.0, 1.0, 1.0, 0.8767, 1.0, 0.8767, 1.0, 1.0, 1.0, 1.0, 0.0, 0.8767, 0.0, 0.8767, 0.0, 1.0, 0.0, 1.0, 0.0, 0.8767, 0.0, 0.8767, 0.0, 1.0, 0.0, 1.0, 0.0, 0.8767, 0.0, 0.8767, 0.0, 1.0, 0.0, 0.5, 0.0, 0.375, 0.0, 0.375, 0.0, 0.5, 0.0, 1.0, 0.0, 1.0, 0.0, 1.0, 0.0, 1.0, 0.0, 1.0, 0.0, 1.0, 0.0, 1.0, 0.0, 1.0, 0.0, 1.0, 0.0, 1.0, 0.0, 1.0, 0.0, 0.8767, 0.006625, 1.0, 0.006625, 1.0, 0.04861, 0.8767, 0.04861, 1.0, 0.0, 1.0, 0.0, 0.8767, 0.0, 0.8767, 0.0, 1.0, 0.0, 1.0, 0.0, 0.8767, 0.0, 0.8767, 0.0, 1.0, 0.0, 1.0, 0.0, 0.8767, 0.0, 0.8767, 0.0, 1.0, 0.0, 1.0, 0.0, 0.8767, 0.0, 0.8767, 0.0, 1.0, 0.0, 1.0, 0.0, 0.8767, 0.0, 0.8767, 0.0, 1.0, 0.0, 1.0, 0.0, 0.8767, 0.0, 0.8767, 0.0, 0.5, 0.0, 0.375, 0.0, 0.375, 0.0, 0.5, 0.0, 1.0, 0.0, 1.0, 0.0, 0.8767, 0.0, 0.8767, 0.0, 0.75, 0.0, 0.8767, 0.0, 0.8767, 0.0, 0.75, 0.0, 0.75, 0.0, 0.8767, 0.0, 0.8767, 0.0, 0.75, 0.0, 0.75, 0.04861, 0.8767, 0.04861, 0.8767, 1.0, 0.75, 1.0, 0.8767, 0.0, 0.75, 0.0, 0.75, 0.0, 0.8767, 0.0, 0.75, 0.0, 0.8767, 0.0, 0.8767, 0.0, 0.75, 0.0, 0.75, 0.0, 0.8767, 0.0, 0.8767, 0.0, 0.75, 0.0, 0.75, 0.0, 0.8767, 0.0, 0.8767, 0.0, 0.75, 0.0, 0.75, 0.04861, 0.75, 1.0, 0.8767, 1.0, 0.8767, 0.04861, 0.75, 0.0, 0.75, 0.04861, 0.8767, 0.04861, 0.8767, 0.0, 0.75, 0.0, 0.75, 0.0, 0.8767, 0.0, 0.8767, 0.0, 0.75, 0.0, 0.75, 0.0, 0.8767, 0.0, 0.8767, 0.0, 0.75, 0.0, 0.75, 0.0, 0.8767, 0.0, 0.8767, 0.0, 0.0, 0.0, -8.382e-09, 0.0, 0.0, 0.0, 1.0, 0.0, 1.0, 0.0, 1.0, 0.0, 0.8767, 0.0, 1.0, 0.0, 1.0, 0.0, 0.8767, 0.0, 0.375, 0.0, 0.5, 0.0, 0.5, 0.0, 0.375, 0.0, 0.125, 0.0, 0.25, 0.0, 0.25, 0.0, 0.125, 0.0, 0.625, 0.0, 0.75, 0.0, 0.75, 0.0, 0.625, 0.0, 0.25, 0.0, 0.375, 0.0, 0.375, 0.0, 0.25, 0.0, 0.5, 0.0, 0.625, 0.0, 0.625, 0.0, 0.5, 0.0, 0.0, 0.0, 0.125, 0.0, 0.125, 0.0, 0.0, 0.0, 0.75, 0.0, 0.8767, 0.0, 0.8767, 0.0, 0.75, 0.0, 0.125, 0.0, 0.0, 0.0, 0.0, 0.0, 0.125, 0.0, 0.0, 0.0, -1.863e-08, 0.0, 0.0, 0.0, 1.0, 0.0, 1.0, 0.0, 1.0, 0.0, 0.8767, 0.0, 1.0, 0.0, 1.0, 0.0, 0.8767, 0.0, 0.375, 0.0, 0.5, 0.0, 0.5, 0.0, 0.375, 0.0, 0.125, 0.0, 0.25, 0.0, 0.25, 0.0, 0.125, 0.0, 0.625, 0.0, 0.75, 0.0, 0.75, 0.0, 0.625, 0.0, 0.25, 0.0, 0.375, 0.0, 0.375, 0.0, 0.25, 0.0, 0.5, 0.0, 0.625, 0.0, 0.625, 0.0, 0.5, 0.0, 0.0, 0.0, 0.125, 0.0, 0.125, 0.0, 0.0, 0.0, 0.75, 0.0, 0.8767, 0.0, 0.8767, 0.0, 0.75, 0.0, 0.0, 0.0, 0.0, 0.0, 0.0, 0.0, 0.0, 0.0, 0.0, 0.0, 0.0, 0.0, 1.863e-09, 0.0, 0.0, 0.0, 1.0, 0.0, 1.0, 0.0, 1.0, 0.0, 0.8767, 0.0, 1.0, 0.0, 1.0, 0.0, 0.8767, 0.0, 0.375, 0.0, 0.5, 0.0, 0.5, 0.0, 0.375, 0.0, 0.125, 0.0, 0.25, 0.0, 0.25, 0.0, 0.125, 0.0, 0.625, 0.0, 0.75, 0.0, 0.75, 0.0, 0.625, 0.0, 0.25, 0.0, 0.375, 0.0, 0.375, 0.0, 0.25, 0.0, 0.5, 0.0, 0.625, 0.0, 0.625, 0.0, 0.5, 0.0, 0.0, 0.0, 0.125, 0.0, 0.125, 0.0, 0.0, 0.0, 0.75, 0.0, 0.8767, 0.0, 0.8767, 0.0, 0.75, 0.0, 0.0, 0.0, 0.0, 0.0, 0.0, 0.0, 0.0, 0.0, 0.0, 0.0, 0.0, 0.0, -5.588e-09, 0.0, 0.0, 0.0, 1.0, 0.006625, 1.0, -0.005609, 1.0, 0.0, 0.8767, 0.0, 1.0, 0.0, 1.0, 0.006625, 0.8767, 0.006625, 0.375, 0.0, 0.5, 0.0, 0.5, 0.006625, 0.375, 0.006625, 0.125, 0.0, 0.25, 0.0, 0.25, 0.006625, 0.125, 0.006625, 0.625, 0.0, 0.75, 0.0, 0.75, 0.006625, 0.625, 0.006625, 0.25, 0.0, 0.375, 0.0, 0.375, 0.006625, 0.25, 0.006625, 0.5, 0.0, 0.625, 0.0, 0.625, 0.006625, 0.5, 0.006625, 0.0, 0.0, 0.125, 0.0, 0.125, 0.006625, 0.0, 0.006625, 0.75, 0.0, 0.8767, 0.0, 0.8767, 0.006625, 0.75, 0.006625, 0.0, 0.006625, 0.125, 0.006625, 0.125, 0.04861, 0.0, 0.04861])
me_plane.materials.append(mat_material_001)
me_plane.use_remesh_fix_poles = True
me_plane.use_remesh_preserve_attributes = False
me_plane.use_mirror_vertex_groups = False
me_plane.update()

# ---- objects
ob_light = bpy.data.objects.new('Light', light_light)
ob_plane = bpy.data.objects.new('Plane', me_plane)

# ---- transforms, parenting, visibility, modifiers, constraints
ob_light.location = (3.118, -2.169, 5.904)
ob_light.rotation_euler = (0.6503, 0.05522, 1.866)
ob_light.lock_rotations_4d = False
ob_light.empty_display_type = 'ARROWS'
ob_light.color = (0.0, 0.0, 0.0, 0.0)
ob_light.lineart.crease_threshold = 0.0
ob_plane.location = (0.0, 0.0, 0.0)
ob_plane.lineart.crease_threshold = 0.0

# ---- collection membership
col_collection.objects.link(ob_light)
col_collection.objects.link(ob_plane)

# ---- scene / render settings (as saved in the file)
scene.frame_start = 1; scene.frame_end = 250; scene.frame_set(1)
scene.render.engine = 'BLENDER_EEVEE_NEXT'
scene.cycles.use_denoising = False
scene.cycles.samples = 128
scene.cycles.sampling_pattern = 'TABULATED_SOBOL'
scene.cycles.use_adaptive_sampling = False
scene.cycles.use_light_tree = False
scene.view_settings.view_transform = 'Filmic'
bpy.context.view_layer.update()

# ---- added for rendering (the .blend has no active camera): camera
cam_auto = bpy.data.cameras.new('AutoCamera')
cam_auto.lens = 50.0
cam_auto.sensor_width = 36.0
cam_auto.clip_end = 1000.0
ob_auto_camera = bpy.data.objects.new('AutoCamera', cam_auto)
scene.collection.objects.link(ob_auto_camera)
ob_auto_camera.location = (3.90415, -4.66374, 4.52332)
ob_auto_camera.rotation_euler = (1.09748, -7.21219e-08, 0.694738)
scene.camera = ob_auto_camera
bpy.context.view_layer.update()
